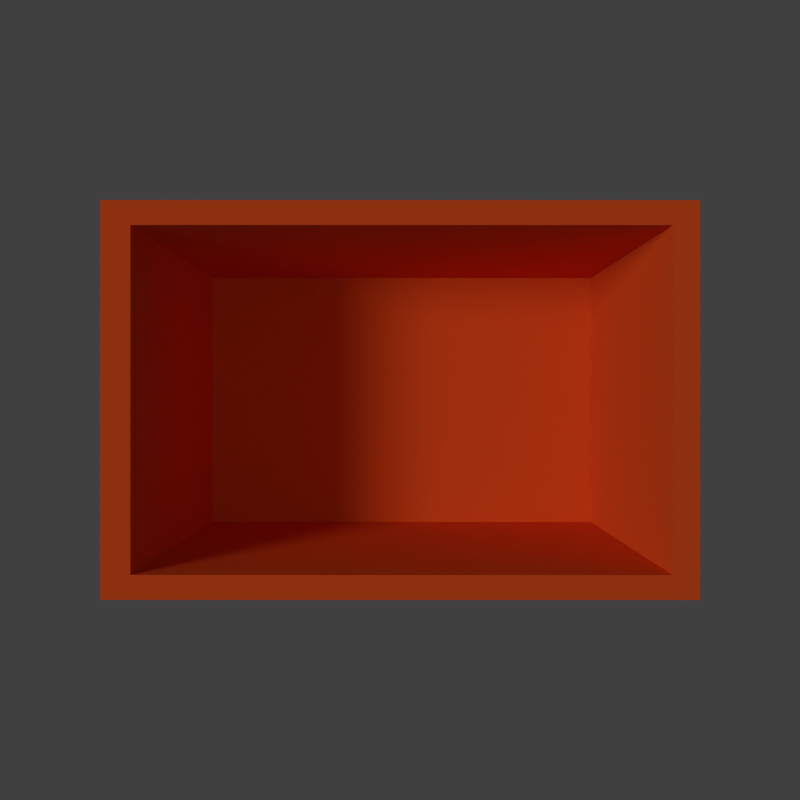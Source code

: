 # Source: car.blend  (saved by Blender 2.76.0; exported with 4.5.12 LTS)
import bpy
from mathutils import Matrix  # noqa: F401  (used for matrix-valued properties, if any)

bpy.ops.wm.read_factory_settings(use_empty=True)
scene = bpy.context.scene
scene.name = 'Scene'

# ---- collections
col_collection_1 = bpy.data.collections.new('Collection 1'); scene.collection.children.link(col_collection_1)

# ---- materials (node trees are filled in below, after node groups)
mat_material = bpy.data.materials.new('Material')
mat_material.alpha_threshold = 0.0
mat_material.use_transparent_shadow = False
mat_material.diffuse_color = (0.8, 0.08787, 0.01521, 1.0)
mat_material.roughness = 0.5

# ---- material node trees

# ---- world
world_world = bpy.data.worlds.new('World'); scene.world = world_world
world_world.color = (0.05088, 0.05088, 0.05088)
world_world.use_sun_shadow = False
world_world.sun_shadow_jitter_overblur = 0.0
world_world.cycles.sampling_method = 'MANUAL'
world_world.cycles.sample_map_resolution = 256

# ---- cameras
cam_camera = bpy.data.cameras.new('Camera')
cam_camera.type = 'ORTHO'
cam_camera.clip_end = 100.0
cam_camera.lens = 35.0
cam_camera.sensor_width = 32.0
cam_camera.sensor_height = 18.0
cam_camera.ortho_scale = 1.0
cam_camera.dof.focus_distance = 0.0
cam_camera.dof.aperture_fstop = 128.0

# ---- lights
light_hemi = bpy.data.lights.new('Hemi', 'SUN')
light_hemi.transmission_factor = 0.0
light_hemi.angle = 0.1993
light_hemi.energy = 0.1
light_hemi.shadow_buffer_clip_start = 0.5
light_hemi.shadow_soft_size = 0.1
light_hemi.shadow_cascade_max_distance = 1000.0
light_hemi.cycles.use_multiple_importance_sampling = False
light_lamp = bpy.data.lights.new('Lamp', 'SUN')
light_lamp.transmission_factor = 0.0
light_lamp.cutoff_distance = 30.0
light_lamp.angle = 0.2053
light_lamp.energy = 1.0
light_lamp.shadow_buffer_clip_start = 1.001
light_lamp.shadow_soft_size = 0.103
light_lamp.shadow_cascade_max_distance = 1000.0
light_lamp.cycles.use_multiple_importance_sampling = False

# ---- meshes
me_cube = bpy.data.meshes.new('Cube')
me_cube.from_pydata([(-1.0, -1.0, -1.0), (-1.0, -1.0, 1.0), (-1.0, 1.0, -1.0), (-1.0, 1.0, 1.0), (1.0, -1.0, -1.0), (1.0, -1.0, 1.0), (1.0, 1.0, -1.0), (1.0, 1.0, 1.0), (-1.0, 1.0, 1.0), (-1.0, 1.0, -1.0), (1.0, 1.0, 1.0), (1.0, 1.0, -1.0), (-1.0, 0.875, -1.0), (1.0, 0.875, 1.0), (-1.0, 0.875, 1.0), (1.0, 0.875, -1.0), (-1.0, -0.875, -1.0), (1.0, -0.875, 1.0), (-1.0, -0.875, 1.0), (1.0, -0.875, -1.0), (0.9101, 1.0, 1.0), (0.9101, 1.0, -1.0), (0.9101, -1.0, 1.0), (0.9101, -1.0, -1.0), (0.9101, 1.0, 1.0), (0.9101, 1.0, -1.0), (0.9101, 0.875, -1.0), (0.9101, 0.875, 1.0), (0.9101, -0.875, 1.0), (0.9101, -0.875, -1.0), (-0.8988, 1.0, -1.0), (-0.8988, -1.0, 1.0), (-0.8988, 1.0, 1.0), (-0.8988, 0.875, 1.0), (-0.8988, -0.875, 1.0), (-0.8988, 1.0, 1.0), (-0.8988, -1.0, -1.0), (-0.8988, 1.0, -1.0), (-0.8988, 0.875, -1.0), (-0.8988, -0.875, -1.0), (-0.8988, 1.0, -1.0), (-0.8988, -1.0, 1.0), (-0.8988, 1.0, 1.0), (-0.8988, 0.875, 1.0), (-0.8988, -0.875, 1.0), (-0.8988, 1.0, 1.0), (-0.8988, -1.0, -1.0), (-0.8988, 1.0, -1.0), (-0.8988, 0.875, -1.0), (-0.8988, -0.875, -1.0), (0.6361, 0.6099, -0.6767), (0.6361, -0.6099, -0.6767), (-0.6247, 0.6099, -0.6767), (-0.6247, -0.6099, -0.6767)], [], [(8, 3, 2, 9), (20, 7, 6, 21), (17, 5, 4, 19), (31, 1, 0, 36), (25, 21, 6, 11), (32, 35, 3, 8), (33, 32, 8, 14), (26, 25, 11, 15), (7, 10, 11, 6), (14, 8, 9, 12), (18, 14, 12, 16), (29, 26, 15, 19), (34, 33, 14, 18), (10, 13, 15, 11), (31, 34, 18, 1), (23, 29, 19, 4), (1, 18, 16, 0), (13, 17, 19, 15), (36, 39, 29, 23), (5, 17, 28, 22), (17, 13, 27, 28), (39, 38, 26, 29), (38, 37, 25, 26), (13, 10, 24, 27), (10, 7, 20, 24), (37, 30, 21, 25), (5, 22, 23, 4), (35, 20, 21, 30), (3, 35, 30, 2), (9, 2, 30, 37), (12, 9, 37, 38), (16, 12, 38, 39), (0, 16, 39, 36), (22, 28, 34, 31), (33, 34, 53, 52), (27, 24, 32, 33), (24, 20, 35, 32), (22, 31, 36, 23), (38, 37, 47, 48), (36, 31, 41, 46), (34, 33, 43, 44), (39, 38, 48, 49), (30, 35, 45, 40), (33, 32, 42, 43), (36, 39, 49, 46), (37, 30, 40, 47), (32, 35, 45, 42), (31, 34, 44, 41), (51, 50, 52, 53), (28, 27, 50, 51), (27, 33, 52, 50), (34, 28, 51, 53)])
me_cube.materials.append(mat_material)
me_cube.use_remesh_preserve_volume = False
me_cube.use_remesh_preserve_attributes = False
me_cube.use_mirror_vertex_groups = False
me_cube.update()

# ---- objects
ob_hemi = bpy.data.objects.new('Hemi', light_hemi)
ob_cube = bpy.data.objects.new('Cube', me_cube)
ob_lamp = bpy.data.objects.new('Lamp', light_lamp)
ob_camera = bpy.data.objects.new('Camera', cam_camera)

# ---- transforms, parenting, visibility, modifiers, constraints
ob_hemi.location = (0.0, 0.0, 2.0)
ob_hemi.lineart.crease_threshold = 0.0
ob_cube.location = (0.0, 0.0, 0.375)
ob_cube.rotation_euler = (0.0, 0.0, 6.283)
ob_cube.scale = (0.375, 0.25, 0.25)
ob_cube.lineart.crease_threshold = 0.0
ob_lamp.location = (-4.0, 3.0, 6.0)
ob_lamp.rotation_euler = (0.6571, 0.05748, -1.858)
ob_lamp.lock_rotations_4d = False
ob_lamp.empty_display_type = 'ARROWS'
ob_lamp.color = (0.0, 0.0, 0.0, 0.0)
ob_lamp.lineart.crease_threshold = 0.0
ob_camera.location = (0.0, 0.0, 2.0)
ob_camera.scale = (1.0, 1.0, 1.0)
ob_camera.lock_rotations_4d = False
ob_camera.empty_display_type = 'ARROWS'
ob_camera.color = (0.0, 0.0, 0.0, 0.0)
ob_camera.display_type = 'WIRE'
ob_camera.lineart.crease_threshold = 0.0

# ---- collection membership
col_collection_1.objects.link(ob_hemi)
col_collection_1.objects.link(ob_cube)
col_collection_1.objects.link(ob_lamp)
col_collection_1.objects.link(ob_camera)

# ---- scene / render settings (as saved in the file)
scene.camera = ob_camera
scene.frame_start = 1; scene.frame_end = 60; scene.frame_set(1272)
scene.render.engine = 'BLENDER_EEVEE_NEXT'
scene.render.resolution_x = 32
scene.render.resolution_y = 32
scene.render.fps = 6
scene.render.dither_intensity = 0.0
scene.render.film_transparent = True
scene.cycles.use_denoising = False
scene.cycles.samples = 10
scene.cycles.sampling_pattern = 'TABULATED_SOBOL'
scene.cycles.light_sampling_threshold = 0.0
scene.cycles.use_adaptive_sampling = False
scene.cycles.use_light_tree = False
scene.cycles.blur_glossy = 0.0
scene.cycles.pixel_filter_type = 'GAUSSIAN'
scene.cycles.sample_clamp_indirect = 0.0
scene.view_settings.view_transform = 'Standard'
bpy.context.view_layer.update()
